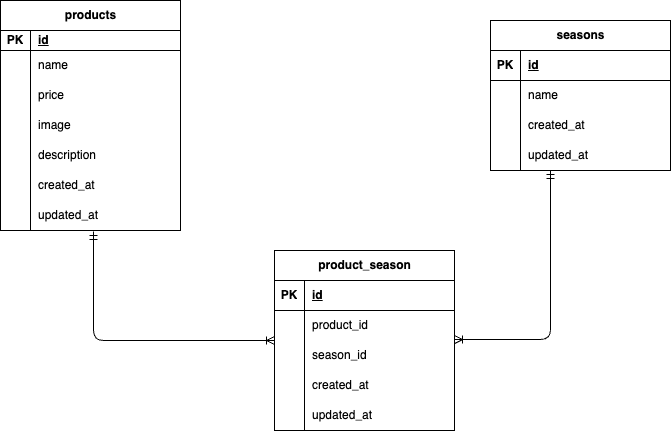

The diagram above was exported from draw.io. Its source (the exported page's mxGraphModel, read from the mxfile embedded in the PNG):
<mxGraphModel dx="736" dy="596" grid="1" gridSize="10" guides="1" tooltips="1" connect="1" arrows="1" fold="1" page="1" pageScale="1" pageWidth="827" pageHeight="1169" math="0" shadow="0">
  <root>
    <mxCell id="0" />
    <mxCell id="1" parent="0" />
    <mxCell id="41" value="seasons" style="shape=table;startSize=30;container=1;collapsible=1;childLayout=tableLayout;fixedRows=1;rowLines=0;fontStyle=1;align=center;resizeLast=1;html=1;" parent="1" vertex="1">
      <mxGeometry x="540" y="70" width="180" height="150" as="geometry" />
    </mxCell>
    <mxCell id="42" value="" style="shape=tableRow;horizontal=0;startSize=0;swimlaneHead=0;swimlaneBody=0;fillColor=none;collapsible=0;dropTarget=0;points=[[0,0.5],[1,0.5]];portConstraint=eastwest;top=0;left=0;right=0;bottom=1;" parent="41" vertex="1">
      <mxGeometry y="30" width="180" height="30" as="geometry" />
    </mxCell>
    <mxCell id="43" value="PK" style="shape=partialRectangle;connectable=0;fillColor=none;top=0;left=0;bottom=0;right=0;fontStyle=1;overflow=hidden;whiteSpace=wrap;html=1;" parent="42" vertex="1">
      <mxGeometry width="30" height="30" as="geometry">
        <mxRectangle width="30" height="30" as="alternateBounds" />
      </mxGeometry>
    </mxCell>
    <mxCell id="44" value="id" style="shape=partialRectangle;connectable=0;fillColor=none;top=0;left=0;bottom=0;right=0;align=left;spacingLeft=6;fontStyle=5;overflow=hidden;whiteSpace=wrap;html=1;" parent="42" vertex="1">
      <mxGeometry x="30" width="150" height="30" as="geometry">
        <mxRectangle width="150" height="30" as="alternateBounds" />
      </mxGeometry>
    </mxCell>
    <mxCell id="45" value="" style="shape=tableRow;horizontal=0;startSize=0;swimlaneHead=0;swimlaneBody=0;fillColor=none;collapsible=0;dropTarget=0;points=[[0,0.5],[1,0.5]];portConstraint=eastwest;top=0;left=0;right=0;bottom=0;" parent="41" vertex="1">
      <mxGeometry y="60" width="180" height="30" as="geometry" />
    </mxCell>
    <mxCell id="46" value="" style="shape=partialRectangle;connectable=0;fillColor=none;top=0;left=0;bottom=0;right=0;editable=1;overflow=hidden;whiteSpace=wrap;html=1;" parent="45" vertex="1">
      <mxGeometry width="30" height="30" as="geometry">
        <mxRectangle width="30" height="30" as="alternateBounds" />
      </mxGeometry>
    </mxCell>
    <mxCell id="47" value="name" style="shape=partialRectangle;connectable=0;fillColor=none;top=0;left=0;bottom=0;right=0;align=left;spacingLeft=6;overflow=hidden;whiteSpace=wrap;html=1;" parent="45" vertex="1">
      <mxGeometry x="30" width="150" height="30" as="geometry">
        <mxRectangle width="150" height="30" as="alternateBounds" />
      </mxGeometry>
    </mxCell>
    <mxCell id="48" value="" style="shape=tableRow;horizontal=0;startSize=0;swimlaneHead=0;swimlaneBody=0;fillColor=none;collapsible=0;dropTarget=0;points=[[0,0.5],[1,0.5]];portConstraint=eastwest;top=0;left=0;right=0;bottom=0;" parent="41" vertex="1">
      <mxGeometry y="90" width="180" height="30" as="geometry" />
    </mxCell>
    <mxCell id="49" value="" style="shape=partialRectangle;connectable=0;fillColor=none;top=0;left=0;bottom=0;right=0;editable=1;overflow=hidden;whiteSpace=wrap;html=1;" parent="48" vertex="1">
      <mxGeometry width="30" height="30" as="geometry">
        <mxRectangle width="30" height="30" as="alternateBounds" />
      </mxGeometry>
    </mxCell>
    <mxCell id="50" value="created_at" style="shape=partialRectangle;connectable=0;fillColor=none;top=0;left=0;bottom=0;right=0;align=left;spacingLeft=6;overflow=hidden;whiteSpace=wrap;html=1;" parent="48" vertex="1">
      <mxGeometry x="30" width="150" height="30" as="geometry">
        <mxRectangle width="150" height="30" as="alternateBounds" />
      </mxGeometry>
    </mxCell>
    <mxCell id="51" value="" style="shape=tableRow;horizontal=0;startSize=0;swimlaneHead=0;swimlaneBody=0;fillColor=none;collapsible=0;dropTarget=0;points=[[0,0.5],[1,0.5]];portConstraint=eastwest;top=0;left=0;right=0;bottom=0;" parent="41" vertex="1">
      <mxGeometry y="120" width="180" height="30" as="geometry" />
    </mxCell>
    <mxCell id="52" value="" style="shape=partialRectangle;connectable=0;fillColor=none;top=0;left=0;bottom=0;right=0;editable=1;overflow=hidden;whiteSpace=wrap;html=1;" parent="51" vertex="1">
      <mxGeometry width="30" height="30" as="geometry">
        <mxRectangle width="30" height="30" as="alternateBounds" />
      </mxGeometry>
    </mxCell>
    <mxCell id="53" value="updated_at" style="shape=partialRectangle;connectable=0;fillColor=none;top=0;left=0;bottom=0;right=0;align=left;spacingLeft=6;overflow=hidden;whiteSpace=wrap;html=1;" parent="51" vertex="1">
      <mxGeometry x="30" width="150" height="30" as="geometry">
        <mxRectangle width="150" height="30" as="alternateBounds" />
      </mxGeometry>
    </mxCell>
    <mxCell id="54" value="product_season" style="shape=table;startSize=30;container=1;collapsible=1;childLayout=tableLayout;fixedRows=1;rowLines=0;fontStyle=1;align=center;resizeLast=1;html=1;" vertex="1" parent="1">
      <mxGeometry x="324" y="300" width="180" height="180" as="geometry" />
    </mxCell>
    <mxCell id="55" value="" style="shape=tableRow;horizontal=0;startSize=0;swimlaneHead=0;swimlaneBody=0;fillColor=none;collapsible=0;dropTarget=0;points=[[0,0.5],[1,0.5]];portConstraint=eastwest;top=0;left=0;right=0;bottom=1;" vertex="1" parent="54">
      <mxGeometry y="30" width="180" height="30" as="geometry" />
    </mxCell>
    <mxCell id="56" value="PK" style="shape=partialRectangle;connectable=0;fillColor=none;top=0;left=0;bottom=0;right=0;fontStyle=1;overflow=hidden;whiteSpace=wrap;html=1;" vertex="1" parent="55">
      <mxGeometry width="30" height="30" as="geometry">
        <mxRectangle width="30" height="30" as="alternateBounds" />
      </mxGeometry>
    </mxCell>
    <mxCell id="57" value="id" style="shape=partialRectangle;connectable=0;fillColor=none;top=0;left=0;bottom=0;right=0;align=left;spacingLeft=6;fontStyle=5;overflow=hidden;whiteSpace=wrap;html=1;" vertex="1" parent="55">
      <mxGeometry x="30" width="150" height="30" as="geometry">
        <mxRectangle width="150" height="30" as="alternateBounds" />
      </mxGeometry>
    </mxCell>
    <mxCell id="58" value="" style="shape=tableRow;horizontal=0;startSize=0;swimlaneHead=0;swimlaneBody=0;fillColor=none;collapsible=0;dropTarget=0;points=[[0,0.5],[1,0.5]];portConstraint=eastwest;top=0;left=0;right=0;bottom=0;" vertex="1" parent="54">
      <mxGeometry y="60" width="180" height="30" as="geometry" />
    </mxCell>
    <mxCell id="59" value="" style="shape=partialRectangle;connectable=0;fillColor=none;top=0;left=0;bottom=0;right=0;editable=1;overflow=hidden;whiteSpace=wrap;html=1;" vertex="1" parent="58">
      <mxGeometry width="30" height="30" as="geometry">
        <mxRectangle width="30" height="30" as="alternateBounds" />
      </mxGeometry>
    </mxCell>
    <mxCell id="60" value="product_id" style="shape=partialRectangle;connectable=0;fillColor=none;top=0;left=0;bottom=0;right=0;align=left;spacingLeft=6;overflow=hidden;whiteSpace=wrap;html=1;" vertex="1" parent="58">
      <mxGeometry x="30" width="150" height="30" as="geometry">
        <mxRectangle width="150" height="30" as="alternateBounds" />
      </mxGeometry>
    </mxCell>
    <mxCell id="61" value="" style="shape=tableRow;horizontal=0;startSize=0;swimlaneHead=0;swimlaneBody=0;fillColor=none;collapsible=0;dropTarget=0;points=[[0,0.5],[1,0.5]];portConstraint=eastwest;top=0;left=0;right=0;bottom=0;" vertex="1" parent="54">
      <mxGeometry y="90" width="180" height="30" as="geometry" />
    </mxCell>
    <mxCell id="62" value="" style="shape=partialRectangle;connectable=0;fillColor=none;top=0;left=0;bottom=0;right=0;editable=1;overflow=hidden;whiteSpace=wrap;html=1;" vertex="1" parent="61">
      <mxGeometry width="30" height="30" as="geometry">
        <mxRectangle width="30" height="30" as="alternateBounds" />
      </mxGeometry>
    </mxCell>
    <mxCell id="63" value="season_id" style="shape=partialRectangle;connectable=0;fillColor=none;top=0;left=0;bottom=0;right=0;align=left;spacingLeft=6;overflow=hidden;whiteSpace=wrap;html=1;" vertex="1" parent="61">
      <mxGeometry x="30" width="150" height="30" as="geometry">
        <mxRectangle width="150" height="30" as="alternateBounds" />
      </mxGeometry>
    </mxCell>
    <mxCell id="64" value="" style="shape=tableRow;horizontal=0;startSize=0;swimlaneHead=0;swimlaneBody=0;fillColor=none;collapsible=0;dropTarget=0;points=[[0,0.5],[1,0.5]];portConstraint=eastwest;top=0;left=0;right=0;bottom=0;" vertex="1" parent="54">
      <mxGeometry y="120" width="180" height="30" as="geometry" />
    </mxCell>
    <mxCell id="65" value="" style="shape=partialRectangle;connectable=0;fillColor=none;top=0;left=0;bottom=0;right=0;editable=1;overflow=hidden;whiteSpace=wrap;html=1;" vertex="1" parent="64">
      <mxGeometry width="30" height="30" as="geometry">
        <mxRectangle width="30" height="30" as="alternateBounds" />
      </mxGeometry>
    </mxCell>
    <mxCell id="66" value="created_at" style="shape=partialRectangle;connectable=0;fillColor=none;top=0;left=0;bottom=0;right=0;align=left;spacingLeft=6;overflow=hidden;whiteSpace=wrap;html=1;" vertex="1" parent="64">
      <mxGeometry x="30" width="150" height="30" as="geometry">
        <mxRectangle width="150" height="30" as="alternateBounds" />
      </mxGeometry>
    </mxCell>
    <mxCell id="76" style="shape=tableRow;horizontal=0;startSize=0;swimlaneHead=0;swimlaneBody=0;fillColor=none;collapsible=0;dropTarget=0;points=[[0,0.5],[1,0.5]];portConstraint=eastwest;top=0;left=0;right=0;bottom=0;" vertex="1" parent="54">
      <mxGeometry y="150" width="180" height="30" as="geometry" />
    </mxCell>
    <mxCell id="77" style="shape=partialRectangle;connectable=0;fillColor=none;top=0;left=0;bottom=0;right=0;editable=1;overflow=hidden;whiteSpace=wrap;html=1;" vertex="1" parent="76">
      <mxGeometry width="30" height="30" as="geometry">
        <mxRectangle width="30" height="30" as="alternateBounds" />
      </mxGeometry>
    </mxCell>
    <mxCell id="78" value="updated_at" style="shape=partialRectangle;connectable=0;fillColor=none;top=0;left=0;bottom=0;right=0;align=left;spacingLeft=6;overflow=hidden;whiteSpace=wrap;html=1;" vertex="1" parent="76">
      <mxGeometry x="30" width="150" height="30" as="geometry">
        <mxRectangle width="150" height="30" as="alternateBounds" />
      </mxGeometry>
    </mxCell>
    <mxCell id="28" value="products" style="shape=table;startSize=30;container=1;collapsible=1;childLayout=tableLayout;fixedRows=1;rowLines=0;fontStyle=1;align=center;resizeLast=1;html=1;" parent="1" vertex="1">
      <mxGeometry x="50" y="50" width="180" height="230" as="geometry" />
    </mxCell>
    <mxCell id="29" value="" style="shape=tableRow;horizontal=0;startSize=0;swimlaneHead=0;swimlaneBody=0;fillColor=none;collapsible=0;dropTarget=0;points=[[0,0.5],[1,0.5]];portConstraint=eastwest;top=0;left=0;right=0;bottom=1;" parent="28" vertex="1">
      <mxGeometry y="30" width="180" height="20" as="geometry" />
    </mxCell>
    <mxCell id="30" value="PK" style="shape=partialRectangle;connectable=0;fillColor=none;top=0;left=0;bottom=0;right=0;fontStyle=1;overflow=hidden;whiteSpace=wrap;html=1;" parent="29" vertex="1">
      <mxGeometry width="30" height="20" as="geometry">
        <mxRectangle width="30" height="20" as="alternateBounds" />
      </mxGeometry>
    </mxCell>
    <mxCell id="31" value="id" style="shape=partialRectangle;connectable=0;fillColor=none;top=0;left=0;bottom=0;right=0;align=left;spacingLeft=6;fontStyle=5;overflow=hidden;whiteSpace=wrap;html=1;" parent="29" vertex="1">
      <mxGeometry x="30" width="150" height="20" as="geometry">
        <mxRectangle width="150" height="20" as="alternateBounds" />
      </mxGeometry>
    </mxCell>
    <mxCell id="32" value="" style="shape=tableRow;horizontal=0;startSize=0;swimlaneHead=0;swimlaneBody=0;fillColor=none;collapsible=0;dropTarget=0;points=[[0,0.5],[1,0.5]];portConstraint=eastwest;top=0;left=0;right=0;bottom=0;" parent="28" vertex="1">
      <mxGeometry y="50" width="180" height="30" as="geometry" />
    </mxCell>
    <mxCell id="33" value="" style="shape=partialRectangle;connectable=0;fillColor=none;top=0;left=0;bottom=0;right=0;editable=1;overflow=hidden;whiteSpace=wrap;html=1;" parent="32" vertex="1">
      <mxGeometry width="30" height="30" as="geometry">
        <mxRectangle width="30" height="30" as="alternateBounds" />
      </mxGeometry>
    </mxCell>
    <mxCell id="34" value="name" style="shape=partialRectangle;connectable=0;fillColor=none;top=0;left=0;bottom=0;right=0;align=left;spacingLeft=6;overflow=hidden;whiteSpace=wrap;html=1;" parent="32" vertex="1">
      <mxGeometry x="30" width="150" height="30" as="geometry">
        <mxRectangle width="150" height="30" as="alternateBounds" />
      </mxGeometry>
    </mxCell>
    <mxCell id="70" style="shape=tableRow;horizontal=0;startSize=0;swimlaneHead=0;swimlaneBody=0;fillColor=none;collapsible=0;dropTarget=0;points=[[0,0.5],[1,0.5]];portConstraint=eastwest;top=0;left=0;right=0;bottom=0;" vertex="1" parent="28">
      <mxGeometry y="80" width="180" height="30" as="geometry" />
    </mxCell>
    <mxCell id="71" style="shape=partialRectangle;connectable=0;fillColor=none;top=0;left=0;bottom=0;right=0;editable=1;overflow=hidden;whiteSpace=wrap;html=1;" vertex="1" parent="70">
      <mxGeometry width="30" height="30" as="geometry">
        <mxRectangle width="30" height="30" as="alternateBounds" />
      </mxGeometry>
    </mxCell>
    <mxCell id="72" value="price" style="shape=partialRectangle;connectable=0;fillColor=none;top=0;left=0;bottom=0;right=0;align=left;spacingLeft=6;overflow=hidden;whiteSpace=wrap;html=1;" vertex="1" parent="70">
      <mxGeometry x="30" width="150" height="30" as="geometry">
        <mxRectangle width="150" height="30" as="alternateBounds" />
      </mxGeometry>
    </mxCell>
    <mxCell id="67" value="" style="shape=tableRow;horizontal=0;startSize=0;swimlaneHead=0;swimlaneBody=0;fillColor=none;collapsible=0;dropTarget=0;points=[[0,0.5],[1,0.5]];portConstraint=eastwest;top=0;left=0;right=0;bottom=0;" vertex="1" parent="28">
      <mxGeometry y="110" width="180" height="30" as="geometry" />
    </mxCell>
    <mxCell id="68" value="" style="shape=partialRectangle;connectable=0;fillColor=none;top=0;left=0;bottom=0;right=0;editable=1;overflow=hidden;whiteSpace=wrap;html=1;" vertex="1" parent="67">
      <mxGeometry width="30" height="30" as="geometry">
        <mxRectangle width="30" height="30" as="alternateBounds" />
      </mxGeometry>
    </mxCell>
    <mxCell id="69" value="image" style="shape=partialRectangle;connectable=0;fillColor=none;top=0;left=0;bottom=0;right=0;align=left;spacingLeft=6;overflow=hidden;whiteSpace=wrap;html=1;" vertex="1" parent="67">
      <mxGeometry x="30" width="150" height="30" as="geometry">
        <mxRectangle width="150" height="30" as="alternateBounds" />
      </mxGeometry>
    </mxCell>
    <mxCell id="35" value="" style="shape=tableRow;horizontal=0;startSize=0;swimlaneHead=0;swimlaneBody=0;fillColor=none;collapsible=0;dropTarget=0;points=[[0,0.5],[1,0.5]];portConstraint=eastwest;top=0;left=0;right=0;bottom=0;" parent="28" vertex="1">
      <mxGeometry y="140" width="180" height="30" as="geometry" />
    </mxCell>
    <mxCell id="36" value="" style="shape=partialRectangle;connectable=0;fillColor=none;top=0;left=0;bottom=0;right=0;editable=1;overflow=hidden;whiteSpace=wrap;html=1;" parent="35" vertex="1">
      <mxGeometry width="30" height="30" as="geometry">
        <mxRectangle width="30" height="30" as="alternateBounds" />
      </mxGeometry>
    </mxCell>
    <mxCell id="37" value="description" style="shape=partialRectangle;connectable=0;fillColor=none;top=0;left=0;bottom=0;right=0;align=left;spacingLeft=6;overflow=hidden;whiteSpace=wrap;html=1;" parent="35" vertex="1">
      <mxGeometry x="30" width="150" height="30" as="geometry">
        <mxRectangle width="150" height="30" as="alternateBounds" />
      </mxGeometry>
    </mxCell>
    <mxCell id="38" value="" style="shape=tableRow;horizontal=0;startSize=0;swimlaneHead=0;swimlaneBody=0;fillColor=none;collapsible=0;dropTarget=0;points=[[0,0.5],[1,0.5]];portConstraint=eastwest;top=0;left=0;right=0;bottom=0;" parent="28" vertex="1">
      <mxGeometry y="170" width="180" height="30" as="geometry" />
    </mxCell>
    <mxCell id="39" value="" style="shape=partialRectangle;connectable=0;fillColor=none;top=0;left=0;bottom=0;right=0;editable=1;overflow=hidden;whiteSpace=wrap;html=1;" parent="38" vertex="1">
      <mxGeometry width="30" height="30" as="geometry">
        <mxRectangle width="30" height="30" as="alternateBounds" />
      </mxGeometry>
    </mxCell>
    <mxCell id="40" value="created_at" style="shape=partialRectangle;connectable=0;fillColor=none;top=0;left=0;bottom=0;right=0;align=left;spacingLeft=6;overflow=hidden;whiteSpace=wrap;html=1;" parent="38" vertex="1">
      <mxGeometry x="30" width="150" height="30" as="geometry">
        <mxRectangle width="150" height="30" as="alternateBounds" />
      </mxGeometry>
    </mxCell>
    <mxCell id="73" style="shape=tableRow;horizontal=0;startSize=0;swimlaneHead=0;swimlaneBody=0;fillColor=none;collapsible=0;dropTarget=0;points=[[0,0.5],[1,0.5]];portConstraint=eastwest;top=0;left=0;right=0;bottom=0;" vertex="1" parent="28">
      <mxGeometry y="200" width="180" height="30" as="geometry" />
    </mxCell>
    <mxCell id="74" style="shape=partialRectangle;connectable=0;fillColor=none;top=0;left=0;bottom=0;right=0;editable=1;overflow=hidden;whiteSpace=wrap;html=1;" vertex="1" parent="73">
      <mxGeometry width="30" height="30" as="geometry">
        <mxRectangle width="30" height="30" as="alternateBounds" />
      </mxGeometry>
    </mxCell>
    <mxCell id="75" value="updated_at" style="shape=partialRectangle;connectable=0;fillColor=none;top=0;left=0;bottom=0;right=0;align=left;spacingLeft=6;overflow=hidden;whiteSpace=wrap;html=1;" vertex="1" parent="73">
      <mxGeometry x="30" width="150" height="30" as="geometry">
        <mxRectangle width="150" height="30" as="alternateBounds" />
      </mxGeometry>
    </mxCell>
    <mxCell id="91" value="" style="edgeStyle=orthogonalEdgeStyle;fontSize=12;html=1;endArrow=ERoneToMany;startArrow=ERmandOne;exitX=0.517;exitY=1.033;exitDx=0;exitDy=0;exitPerimeter=0;" edge="1" parent="1" source="73">
      <mxGeometry width="100" height="100" relative="1" as="geometry">
        <mxPoint x="143" y="290" as="sourcePoint" />
        <mxPoint x="324" y="390" as="targetPoint" />
        <Array as="points">
          <mxPoint x="143" y="390" />
        </Array>
      </mxGeometry>
    </mxCell>
    <mxCell id="92" value="" style="fontSize=12;html=1;endArrow=ERoneToMany;startArrow=ERmandOne;entryX=1;entryY=-0.033;entryDx=0;entryDy=0;entryPerimeter=0;edgeStyle=orthogonalEdgeStyle;" edge="1" parent="1" target="61">
      <mxGeometry width="100" height="100" relative="1" as="geometry">
        <mxPoint x="600" y="220" as="sourcePoint" />
        <mxPoint x="510" y="390" as="targetPoint" />
        <Array as="points">
          <mxPoint x="600" y="389" />
        </Array>
      </mxGeometry>
    </mxCell>
  </root>
</mxGraphModel>